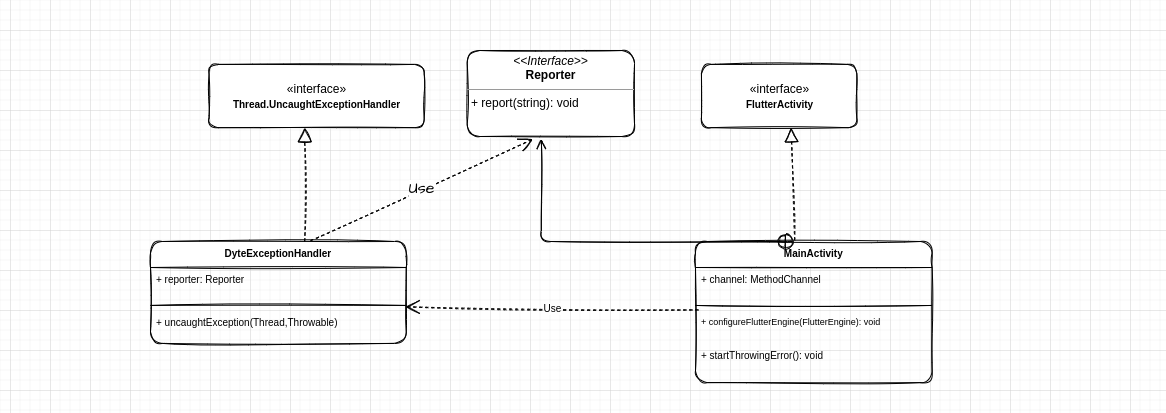

The diagram above was exported from draw.io. Its source (the exported page's mxGraphModel, read from the mxfile embedded in the PNG):
<mxGraphModel dx="1093" dy="620" grid="1" gridSize="10" guides="1" tooltips="1" connect="1" arrows="1" fold="1" page="1" pageScale="1" pageWidth="583" pageHeight="413" background="#FFFFFF" math="0" shadow="0">
  <root>
    <mxCell id="WIyWlLk6GJQsqaUBKTNV-0" />
    <mxCell id="WIyWlLk6GJQsqaUBKTNV-1" parent="WIyWlLk6GJQsqaUBKTNV-0" />
    <mxCell id="hRyp_L5NMc1sQymNJOtO-22" value="" style="group;rounded=1;sketch=1;" vertex="1" connectable="0" parent="WIyWlLk6GJQsqaUBKTNV-1">
      <mxGeometry x="196.61" y="50" width="735" height="339" as="geometry" />
    </mxCell>
    <mxCell id="hRyp_L5NMc1sQymNJOtO-3" value="&lt;p style=&quot;margin:0px;margin-top:4px;text-align:center;&quot;&gt;&lt;i&gt;&amp;lt;&amp;lt;Interface&amp;gt;&amp;gt;&lt;/i&gt;&lt;br&gt;&lt;b&gt;Reporter&lt;/b&gt;&lt;/p&gt;&lt;hr size=&quot;1&quot;&gt;&lt;p style=&quot;margin:0px;margin-left:4px;&quot;&gt;+ report(string): void&lt;br&gt;&lt;/p&gt;" style="verticalAlign=top;align=left;overflow=fill;fontSize=12;fontFamily=Helvetica;html=1;rounded=1;sketch=1;" vertex="1" parent="hRyp_L5NMc1sQymNJOtO-22">
      <mxGeometry x="270.0975609756098" width="167.3170731707317" height="86.01492537313433" as="geometry" />
    </mxCell>
    <mxCell id="hRyp_L5NMc1sQymNJOtO-10" value="«interface»&lt;br&gt;&lt;span style=&quot;font-size: 10px;&quot;&gt;&lt;b&gt;FlutterActivity&lt;/b&gt;&lt;/span&gt;" style="html=1;rounded=1;sketch=1;" vertex="1" parent="hRyp_L5NMc1sQymNJOtO-22">
      <mxGeometry x="504.3414634146341" y="13.914179104477611" width="155.36585365853657" height="63.24626865671642" as="geometry" />
    </mxCell>
    <mxCell id="hRyp_L5NMc1sQymNJOtO-11" value="MainActivity" style="swimlane;fontStyle=1;align=center;verticalAlign=top;childLayout=stackLayout;horizontal=1;startSize=26;horizontalStack=0;resizeParent=1;resizeParentMax=0;resizeLast=0;collapsible=1;marginBottom=0;fontSize=10;rounded=1;sketch=1;" vertex="1" parent="hRyp_L5NMc1sQymNJOtO-22">
      <mxGeometry x="498.3658536585366" y="191.0037313432836" width="236.63414634146343" height="141.1082089552239" as="geometry" />
    </mxCell>
    <mxCell id="hRyp_L5NMc1sQymNJOtO-18" value="" style="endArrow=open;startArrow=circlePlus;endFill=0;startFill=0;endSize=8;html=1;rounded=1;fontSize=10;sketch=1;" edge="1" parent="hRyp_L5NMc1sQymNJOtO-11">
      <mxGeometry width="160" relative="1" as="geometry">
        <mxPoint x="97.99999999999999" as="sourcePoint" />
        <mxPoint x="-154.1707317073171" y="-102.45895522388061" as="targetPoint" />
        <Array as="points">
          <mxPoint x="-154.1707317073171" />
        </Array>
      </mxGeometry>
    </mxCell>
    <mxCell id="hRyp_L5NMc1sQymNJOtO-12" value="+ channel: MethodChannel" style="text;strokeColor=none;fillColor=none;align=left;verticalAlign=top;spacingLeft=4;spacingRight=4;overflow=hidden;rotatable=0;points=[[0,0.5],[1,0.5]];portConstraint=eastwest;fontSize=10;rounded=1;sketch=1;" vertex="1" parent="hRyp_L5NMc1sQymNJOtO-11">
      <mxGeometry y="26" width="236.63414634146343" height="32.88805970149254" as="geometry" />
    </mxCell>
    <mxCell id="hRyp_L5NMc1sQymNJOtO-13" value="" style="line;strokeWidth=1;fillColor=none;align=left;verticalAlign=middle;spacingTop=-1;spacingLeft=3;spacingRight=3;rotatable=0;labelPosition=right;points=[];portConstraint=eastwest;fontSize=10;rounded=1;sketch=1;" vertex="1" parent="hRyp_L5NMc1sQymNJOtO-11">
      <mxGeometry y="58.88805970149254" width="236.63414634146343" height="10.119402985074627" as="geometry" />
    </mxCell>
    <mxCell id="hRyp_L5NMc1sQymNJOtO-20" value="+ configureFlutterEngine(FlutterEngine): void" style="text;strokeColor=none;fillColor=none;align=left;verticalAlign=top;spacingLeft=4;spacingRight=4;overflow=hidden;rotatable=0;points=[[0,0.5],[1,0.5]];portConstraint=eastwest;fontSize=9;rounded=1;sketch=1;" vertex="1" parent="hRyp_L5NMc1sQymNJOtO-11">
      <mxGeometry y="69.00746268656717" width="236.63414634146343" height="32.88805970149254" as="geometry" />
    </mxCell>
    <mxCell id="hRyp_L5NMc1sQymNJOtO-14" value="+ startThrowingError(): void" style="text;strokeColor=none;fillColor=none;align=left;verticalAlign=top;spacingLeft=4;spacingRight=4;overflow=hidden;rotatable=0;points=[[0,0.5],[1,0.5]];portConstraint=eastwest;fontSize=10;rounded=1;sketch=1;" vertex="1" parent="hRyp_L5NMc1sQymNJOtO-11">
      <mxGeometry y="101.8955223880597" width="236.63414634146343" height="39.21268656716418" as="geometry" />
    </mxCell>
    <mxCell id="hRyp_L5NMc1sQymNJOtO-15" value="" style="endArrow=block;dashed=1;endFill=0;endSize=12;html=1;rounded=1;fontSize=10;entryX=0.577;entryY=1;entryDx=0;entryDy=0;entryPerimeter=0;sketch=1;" edge="1" parent="hRyp_L5NMc1sQymNJOtO-22" target="hRyp_L5NMc1sQymNJOtO-10">
      <mxGeometry width="160" relative="1" as="geometry">
        <mxPoint x="597.560975609756" y="189.73880597014926" as="sourcePoint" />
        <mxPoint x="641.780487804878" y="127.75746268656717" as="targetPoint" />
      </mxGeometry>
    </mxCell>
    <mxCell id="hRyp_L5NMc1sQymNJOtO-17" value="" style="group;rounded=1;sketch=1;" vertex="1" connectable="0" parent="hRyp_L5NMc1sQymNJOtO-22">
      <mxGeometry y="13.914179104477611" width="227.0731707317073" height="285.87313432835816" as="geometry" />
    </mxCell>
    <mxCell id="hRyp_L5NMc1sQymNJOtO-5" value="«interface»&lt;br&gt;&lt;b style=&quot;font-size: 10px;&quot;&gt;Thread.UncaughtExceptionHandler&lt;/b&gt;" style="html=1;rounded=1;sketch=1;" vertex="1" parent="hRyp_L5NMc1sQymNJOtO-17">
      <mxGeometry x="11.951219512195122" width="215.12195121951217" height="63.24626865671642" as="geometry" />
    </mxCell>
    <mxCell id="hRyp_L5NMc1sQymNJOtO-6" value="DyteExceptionHandler" style="swimlane;fontStyle=1;align=center;verticalAlign=top;childLayout=stackLayout;horizontal=1;startSize=26;horizontalStack=0;resizeParent=1;resizeParentMax=0;resizeLast=0;collapsible=1;marginBottom=0;fontSize=10;rounded=1;sketch=1;" vertex="1" parent="hRyp_L5NMc1sQymNJOtO-17">
      <mxGeometry x="-46.609756097560975" y="177.08955223880596" width="255.7560975609756" height="101.8955223880597" as="geometry" />
    </mxCell>
    <mxCell id="hRyp_L5NMc1sQymNJOtO-7" value="+ reporter: Reporter" style="text;strokeColor=none;fillColor=none;align=left;verticalAlign=top;spacingLeft=4;spacingRight=4;overflow=hidden;rotatable=0;points=[[0,0.5],[1,0.5]];portConstraint=eastwest;fontSize=10;rounded=1;sketch=1;" vertex="1" parent="hRyp_L5NMc1sQymNJOtO-6">
      <mxGeometry y="26" width="255.7560975609756" height="32.88805970149254" as="geometry" />
    </mxCell>
    <mxCell id="hRyp_L5NMc1sQymNJOtO-8" value="" style="line;strokeWidth=1;fillColor=none;align=left;verticalAlign=middle;spacingTop=-1;spacingLeft=3;spacingRight=3;rotatable=0;labelPosition=right;points=[];portConstraint=eastwest;fontSize=10;rounded=1;sketch=1;" vertex="1" parent="hRyp_L5NMc1sQymNJOtO-6">
      <mxGeometry y="58.88805970149254" width="255.7560975609756" height="10.119402985074627" as="geometry" />
    </mxCell>
    <mxCell id="hRyp_L5NMc1sQymNJOtO-9" value="+ uncaughtException(Thread,Throwable)" style="text;strokeColor=none;fillColor=none;align=left;verticalAlign=top;spacingLeft=4;spacingRight=4;overflow=hidden;rotatable=0;points=[[0,0.5],[1,0.5]];portConstraint=eastwest;fontSize=10;rounded=1;sketch=1;" vertex="1" parent="hRyp_L5NMc1sQymNJOtO-6">
      <mxGeometry y="69.00746268656717" width="255.7560975609756" height="32.88805970149254" as="geometry" />
    </mxCell>
    <mxCell id="hRyp_L5NMc1sQymNJOtO-16" value="" style="endArrow=block;dashed=1;endFill=0;endSize=12;html=1;rounded=1;fontSize=10;entryX=0.577;entryY=1;entryDx=0;entryDy=0;entryPerimeter=0;exitX=0.5;exitY=0;exitDx=0;exitDy=0;sketch=1;" edge="1" parent="hRyp_L5NMc1sQymNJOtO-17">
      <mxGeometry width="160" relative="1" as="geometry">
        <mxPoint x="107.56097560975608" y="177.08955223880596" as="sourcePoint" />
        <mxPoint x="107.57292682926827" y="63.24626865671642" as="targetPoint" />
      </mxGeometry>
    </mxCell>
    <mxCell id="hRyp_L5NMc1sQymNJOtO-21" value="Use" style="endArrow=open;endSize=12;dashed=1;html=1;rounded=1;fontSize=10;entryX=0.99;entryY=0.985;entryDx=0;entryDy=0;entryPerimeter=0;exitX=0.007;exitY=1.08;exitDx=0;exitDy=0;exitPerimeter=0;sketch=1;" edge="1" parent="hRyp_L5NMc1sQymNJOtO-22">
      <mxGeometry width="160" relative="1" as="geometry">
        <mxPoint x="501.21741463414634" y="259.4108955223881" as="sourcePoint" />
        <mxPoint x="208.42926829268305" y="256.2865298507463" as="targetPoint" />
      </mxGeometry>
    </mxCell>
    <mxCell id="hRyp_L5NMc1sQymNJOtO-23" value="Use" style="endArrow=open;endSize=12;dashed=1;html=1;rounded=0;sketch=1;hachureGap=4;fontFamily=Architects Daughter;fontSource=https%3A%2F%2Ffonts.googleapis.com%2Fcss%3Ffamily%3DArchitects%2BDaughter;fontSize=16;sourcePerimeterSpacing=8;targetPerimeterSpacing=8;curved=1;entryX=0.392;entryY=1.032;entryDx=0;entryDy=0;entryPerimeter=0;" edge="1" parent="WIyWlLk6GJQsqaUBKTNV-1" target="hRyp_L5NMc1sQymNJOtO-3">
      <mxGeometry width="160" relative="1" as="geometry">
        <mxPoint x="310" y="240" as="sourcePoint" />
        <mxPoint x="600" y="240" as="targetPoint" />
      </mxGeometry>
    </mxCell>
  </root>
</mxGraphModel>